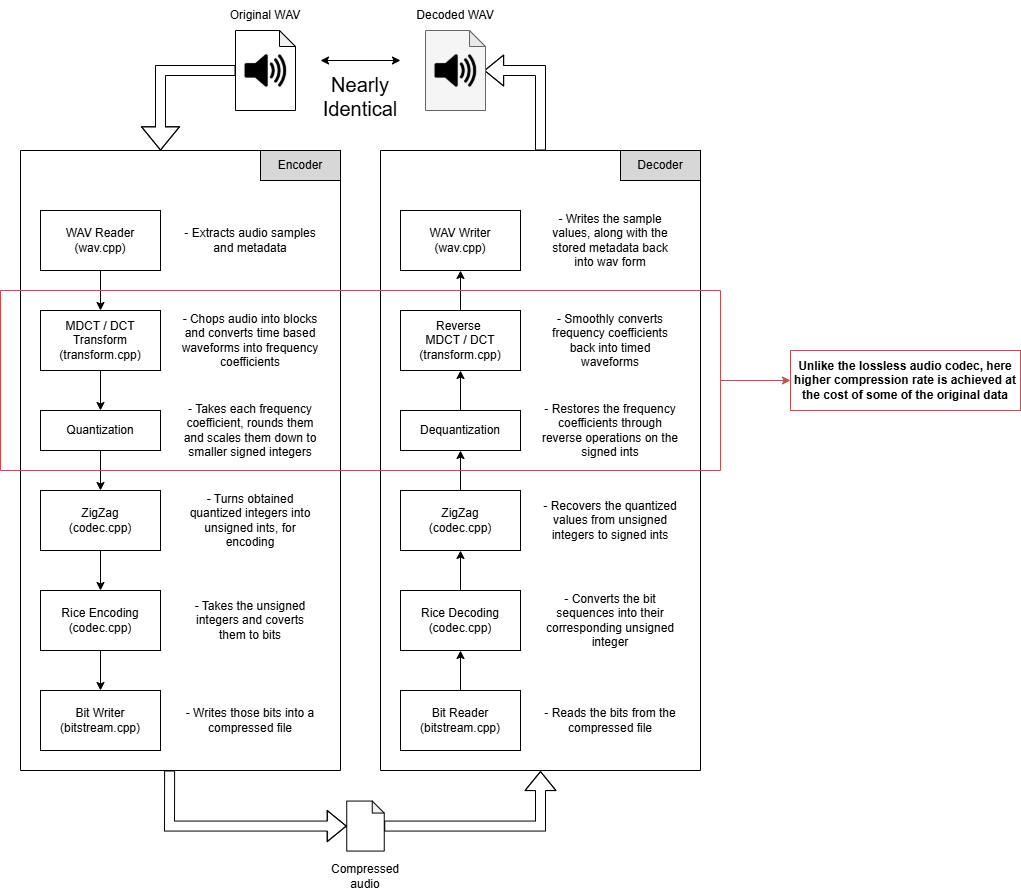

The diagram above was exported from draw.io. Its source (the exported page's mxGraphModel, read from the mxfile embedded in the PNG):
<mxGraphModel dx="1042" dy="722" grid="1" gridSize="10" guides="1" tooltips="1" connect="1" arrows="1" fold="1" page="1" pageScale="1" pageWidth="850" pageHeight="1100" math="0" shadow="0">
  <root>
    <mxCell id="0" />
    <mxCell id="1" parent="0" />
    <mxCell id="sYpR1gJ4xTaoTpoyMk67-2" value="" style="shape=note;whiteSpace=wrap;html=1;backgroundOutline=1;darkOpacity=0.05;size=16;" parent="1" vertex="1">
      <mxGeometry x="315" y="40" width="60" height="80" as="geometry" />
    </mxCell>
    <mxCell id="sYpR1gJ4xTaoTpoyMk67-3" value="" style="swimlane;startSize=0;" parent="1" vertex="1">
      <mxGeometry x="100" y="160" width="320" height="620" as="geometry">
        <mxRectangle x="100" y="160" width="50" height="40" as="alternateBounds" />
      </mxGeometry>
    </mxCell>
    <mxCell id="sYpR1gJ4xTaoTpoyMk67-41" value="" style="edgeStyle=orthogonalEdgeStyle;rounded=0;orthogonalLoop=1;jettySize=auto;html=1;" parent="sYpR1gJ4xTaoTpoyMk67-3" source="sYpR1gJ4xTaoTpoyMk67-1" target="sYpR1gJ4xTaoTpoyMk67-9" edge="1">
      <mxGeometry relative="1" as="geometry" />
    </mxCell>
    <mxCell id="sYpR1gJ4xTaoTpoyMk67-1" value="MDCT / DCT Transform&lt;br&gt;(transform.cpp)" style="rounded=0;whiteSpace=wrap;html=1;" parent="sYpR1gJ4xTaoTpoyMk67-3" vertex="1">
      <mxGeometry x="20" y="160" width="120" height="60" as="geometry" />
    </mxCell>
    <mxCell id="sYpR1gJ4xTaoTpoyMk67-8" value="Encoder" style="rounded=0;whiteSpace=wrap;html=1;fillColor=#D7D7D7;" parent="sYpR1gJ4xTaoTpoyMk67-3" vertex="1">
      <mxGeometry x="240" width="80" height="30" as="geometry" />
    </mxCell>
    <mxCell id="sYpR1gJ4xTaoTpoyMk67-42" value="" style="edgeStyle=orthogonalEdgeStyle;rounded=0;orthogonalLoop=1;jettySize=auto;html=1;" parent="sYpR1gJ4xTaoTpoyMk67-3" source="sYpR1gJ4xTaoTpoyMk67-9" target="sYpR1gJ4xTaoTpoyMk67-10" edge="1">
      <mxGeometry relative="1" as="geometry" />
    </mxCell>
    <mxCell id="sYpR1gJ4xTaoTpoyMk67-9" value="Quantization" style="rounded=0;whiteSpace=wrap;html=1;" parent="sYpR1gJ4xTaoTpoyMk67-3" vertex="1">
      <mxGeometry x="20" y="260" width="120" height="40" as="geometry" />
    </mxCell>
    <mxCell id="sYpR1gJ4xTaoTpoyMk67-11" value="WAV Reader&lt;br&gt;(wav&lt;span style=&quot;background-color: transparent; color: light-dark(rgb(0, 0, 0), rgb(255, 255, 255));&quot;&gt;.cpp)&lt;/span&gt;" style="rounded=0;whiteSpace=wrap;html=1;" parent="sYpR1gJ4xTaoTpoyMk67-3" vertex="1">
      <mxGeometry x="20" y="60" width="120" height="60" as="geometry" />
    </mxCell>
    <mxCell id="sYpR1gJ4xTaoTpoyMk67-12" value="- Extracts audio samples and metadata" style="text;html=1;whiteSpace=wrap;strokeColor=none;fillColor=none;align=center;verticalAlign=middle;rounded=0;" parent="sYpR1gJ4xTaoTpoyMk67-3" vertex="1">
      <mxGeometry x="160" y="60" width="140" height="60" as="geometry" />
    </mxCell>
    <mxCell id="sYpR1gJ4xTaoTpoyMk67-13" value="- Chops audio into blocks and converts time based waveforms into frequency coefficients" style="text;html=1;whiteSpace=wrap;strokeColor=none;fillColor=none;align=center;verticalAlign=middle;rounded=0;" parent="sYpR1gJ4xTaoTpoyMk67-3" vertex="1">
      <mxGeometry x="160" y="160" width="140" height="60" as="geometry" />
    </mxCell>
    <mxCell id="sYpR1gJ4xTaoTpoyMk67-40" value="" style="endArrow=classic;html=1;rounded=0;entryX=0.5;entryY=0;entryDx=0;entryDy=0;" parent="sYpR1gJ4xTaoTpoyMk67-3" target="sYpR1gJ4xTaoTpoyMk67-1" edge="1">
      <mxGeometry width="50" height="50" relative="1" as="geometry">
        <mxPoint x="80" y="120" as="sourcePoint" />
        <mxPoint x="130" y="70" as="targetPoint" />
      </mxGeometry>
    </mxCell>
    <mxCell id="sYpR1gJ4xTaoTpoyMk67-43" value="" style="edgeStyle=orthogonalEdgeStyle;rounded=0;orthogonalLoop=1;jettySize=auto;html=1;" parent="sYpR1gJ4xTaoTpoyMk67-3" source="sYpR1gJ4xTaoTpoyMk67-10" target="sYpR1gJ4xTaoTpoyMk67-16" edge="1">
      <mxGeometry relative="1" as="geometry" />
    </mxCell>
    <mxCell id="sYpR1gJ4xTaoTpoyMk67-10" value="ZigZag&lt;br&gt;(codec.cpp)" style="rounded=0;whiteSpace=wrap;html=1;" parent="sYpR1gJ4xTaoTpoyMk67-3" vertex="1">
      <mxGeometry x="20" y="340" width="120" height="60" as="geometry" />
    </mxCell>
    <mxCell id="YlGOrZNFJWUrdCjAp2zZ-3" style="edgeStyle=orthogonalEdgeStyle;rounded=0;orthogonalLoop=1;jettySize=auto;html=1;entryX=0.5;entryY=0;entryDx=0;entryDy=0;" parent="sYpR1gJ4xTaoTpoyMk67-3" source="sYpR1gJ4xTaoTpoyMk67-16" target="YlGOrZNFJWUrdCjAp2zZ-1" edge="1">
      <mxGeometry relative="1" as="geometry" />
    </mxCell>
    <mxCell id="sYpR1gJ4xTaoTpoyMk67-16" value="Rice Encoding&lt;br&gt;(codec&lt;span style=&quot;color: light-dark(rgb(0, 0, 0), rgb(255, 255, 255)); background-color: transparent;&quot;&gt;.cpp)&lt;/span&gt;" style="rounded=0;whiteSpace=wrap;html=1;" parent="sYpR1gJ4xTaoTpoyMk67-3" vertex="1">
      <mxGeometry x="20" y="440" width="120" height="60" as="geometry" />
    </mxCell>
    <mxCell id="sYpR1gJ4xTaoTpoyMk67-17" value="- Takes the unsigned integers and coverts them to bits" style="text;html=1;whiteSpace=wrap;strokeColor=none;fillColor=none;align=center;verticalAlign=middle;rounded=0;" parent="sYpR1gJ4xTaoTpoyMk67-3" vertex="1">
      <mxGeometry x="160" y="440" width="140" height="60" as="geometry" />
    </mxCell>
    <mxCell id="YlGOrZNFJWUrdCjAp2zZ-1" value="Bit Writer&lt;div&gt;(bitstream.cpp)&lt;/div&gt;" style="rounded=0;whiteSpace=wrap;html=1;" parent="sYpR1gJ4xTaoTpoyMk67-3" vertex="1">
      <mxGeometry x="20" y="540" width="120" height="60" as="geometry" />
    </mxCell>
    <mxCell id="YlGOrZNFJWUrdCjAp2zZ-5" value="- Writes those bits into a compressed file" style="text;html=1;whiteSpace=wrap;strokeColor=none;fillColor=none;align=center;verticalAlign=middle;rounded=0;" parent="sYpR1gJ4xTaoTpoyMk67-3" vertex="1">
      <mxGeometry x="160" y="540" width="140" height="60" as="geometry" />
    </mxCell>
    <mxCell id="sYpR1gJ4xTaoTpoyMk67-22" value="ZigZag&lt;br&gt;(codec.cpp)" style="rounded=0;whiteSpace=wrap;html=1;" parent="sYpR1gJ4xTaoTpoyMk67-3" vertex="1">
      <mxGeometry x="380" y="340" width="120" height="60" as="geometry" />
    </mxCell>
    <mxCell id="sYpR1gJ4xTaoTpoyMk67-44" value="" style="edgeStyle=orthogonalEdgeStyle;rounded=0;orthogonalLoop=1;jettySize=auto;html=1;" parent="sYpR1gJ4xTaoTpoyMk67-3" source="sYpR1gJ4xTaoTpoyMk67-28" target="sYpR1gJ4xTaoTpoyMk67-22" edge="1">
      <mxGeometry relative="1" as="geometry" />
    </mxCell>
    <mxCell id="sYpR1gJ4xTaoTpoyMk67-28" value="Rice Decoding&lt;br&gt;(codec&lt;span style=&quot;color: light-dark(rgb(0, 0, 0), rgb(255, 255, 255)); background-color: transparent;&quot;&gt;.cpp)&lt;/span&gt;" style="rounded=0;whiteSpace=wrap;html=1;" parent="sYpR1gJ4xTaoTpoyMk67-3" vertex="1">
      <mxGeometry x="380" y="440" width="120" height="60" as="geometry" />
    </mxCell>
    <mxCell id="sYpR1gJ4xTaoTpoyMk67-29" value="- Converts the bit sequences into their corresponding unsigned integer" style="text;html=1;whiteSpace=wrap;strokeColor=none;fillColor=none;align=center;verticalAlign=middle;rounded=0;" parent="sYpR1gJ4xTaoTpoyMk67-3" vertex="1">
      <mxGeometry x="520" y="440" width="140" height="60" as="geometry" />
    </mxCell>
    <mxCell id="YlGOrZNFJWUrdCjAp2zZ-4" style="edgeStyle=orthogonalEdgeStyle;rounded=0;orthogonalLoop=1;jettySize=auto;html=1;entryX=0.5;entryY=1;entryDx=0;entryDy=0;" parent="sYpR1gJ4xTaoTpoyMk67-3" source="YlGOrZNFJWUrdCjAp2zZ-2" target="sYpR1gJ4xTaoTpoyMk67-28" edge="1">
      <mxGeometry relative="1" as="geometry" />
    </mxCell>
    <mxCell id="YlGOrZNFJWUrdCjAp2zZ-2" value="Bit Reader&lt;div&gt;(bitstream.cpp)&lt;/div&gt;" style="rounded=0;whiteSpace=wrap;html=1;" parent="sYpR1gJ4xTaoTpoyMk67-3" vertex="1">
      <mxGeometry x="380" y="540" width="120" height="60" as="geometry" />
    </mxCell>
    <mxCell id="YlGOrZNFJWUrdCjAp2zZ-7" value="- Reads the bits from the compressed file" style="text;html=1;whiteSpace=wrap;strokeColor=none;fillColor=none;align=center;verticalAlign=middle;rounded=0;" parent="sYpR1gJ4xTaoTpoyMk67-3" vertex="1">
      <mxGeometry x="520" y="540" width="140" height="60" as="geometry" />
    </mxCell>
    <mxCell id="YlGOrZNFJWUrdCjAp2zZ-9" value="- Turns obtained quantized integers into unsigned ints, for encoding" style="text;html=1;whiteSpace=wrap;strokeColor=none;fillColor=none;align=center;verticalAlign=middle;rounded=0;" parent="sYpR1gJ4xTaoTpoyMk67-3" vertex="1">
      <mxGeometry x="160" y="340" width="140" height="60" as="geometry" />
    </mxCell>
    <mxCell id="YlGOrZNFJWUrdCjAp2zZ-11" value="- Takes each frequency coefficient, rounds them and scales them down to smaller signed integers" style="text;html=1;whiteSpace=wrap;strokeColor=none;fillColor=none;align=center;verticalAlign=middle;rounded=0;" parent="sYpR1gJ4xTaoTpoyMk67-3" vertex="1">
      <mxGeometry x="160" y="250" width="140" height="60" as="geometry" />
    </mxCell>
    <mxCell id="sYpR1gJ4xTaoTpoyMk67-4" value="Original WAV" style="text;html=1;whiteSpace=wrap;strokeColor=none;fillColor=none;align=center;verticalAlign=middle;rounded=0;" parent="1" vertex="1">
      <mxGeometry x="300" y="10" width="90" height="30" as="geometry" />
    </mxCell>
    <mxCell id="sYpR1gJ4xTaoTpoyMk67-6" value="" style="shape=image;verticalLabelPosition=bottom;labelBackgroundColor=default;verticalAlign=top;aspect=fixed;imageAspect=0;image=data:image/png,(base64 omitted: 9448 chars);" parent="1" vertex="1">
      <mxGeometry x="322.5" y="57.5" width="45" height="45" as="geometry" />
    </mxCell>
    <mxCell id="sYpR1gJ4xTaoTpoyMk67-18" value="" style="swimlane;startSize=0;" parent="1" vertex="1">
      <mxGeometry x="460" y="160" width="320" height="620" as="geometry">
        <mxRectangle x="100" y="160" width="50" height="40" as="alternateBounds" />
      </mxGeometry>
    </mxCell>
    <mxCell id="sYpR1gJ4xTaoTpoyMk67-47" value="" style="edgeStyle=orthogonalEdgeStyle;rounded=0;orthogonalLoop=1;jettySize=auto;html=1;" parent="sYpR1gJ4xTaoTpoyMk67-18" source="sYpR1gJ4xTaoTpoyMk67-19" target="sYpR1gJ4xTaoTpoyMk67-23" edge="1">
      <mxGeometry relative="1" as="geometry" />
    </mxCell>
    <mxCell id="sYpR1gJ4xTaoTpoyMk67-19" value="Reverse&amp;nbsp;&lt;div&gt;&lt;span style=&quot;background-color: transparent; color: light-dark(rgb(0, 0, 0), rgb(255, 255, 255));&quot;&gt;MDCT / DCT&lt;/span&gt;&lt;div&gt;(transform.cpp)&lt;/div&gt;&lt;/div&gt;" style="rounded=0;whiteSpace=wrap;html=1;" parent="sYpR1gJ4xTaoTpoyMk67-18" vertex="1">
      <mxGeometry x="20" y="160" width="120" height="60" as="geometry" />
    </mxCell>
    <mxCell id="sYpR1gJ4xTaoTpoyMk67-20" value="Decoder" style="rounded=0;whiteSpace=wrap;html=1;fillColor=#D7D7D7;" parent="sYpR1gJ4xTaoTpoyMk67-18" vertex="1">
      <mxGeometry x="240" width="80" height="30" as="geometry" />
    </mxCell>
    <mxCell id="sYpR1gJ4xTaoTpoyMk67-46" value="" style="edgeStyle=orthogonalEdgeStyle;rounded=0;orthogonalLoop=1;jettySize=auto;html=1;" parent="sYpR1gJ4xTaoTpoyMk67-18" source="sYpR1gJ4xTaoTpoyMk67-21" target="sYpR1gJ4xTaoTpoyMk67-19" edge="1">
      <mxGeometry relative="1" as="geometry" />
    </mxCell>
    <mxCell id="sYpR1gJ4xTaoTpoyMk67-21" value="Dequantization" style="rounded=0;whiteSpace=wrap;html=1;" parent="sYpR1gJ4xTaoTpoyMk67-18" vertex="1">
      <mxGeometry x="20" y="260" width="120" height="40" as="geometry" />
    </mxCell>
    <mxCell id="sYpR1gJ4xTaoTpoyMk67-23" value="WAV Writer&lt;br&gt;(wav&lt;span style=&quot;background-color: transparent; color: light-dark(rgb(0, 0, 0), rgb(255, 255, 255));&quot;&gt;.cpp)&lt;/span&gt;" style="rounded=0;whiteSpace=wrap;html=1;" parent="sYpR1gJ4xTaoTpoyMk67-18" vertex="1">
      <mxGeometry x="20" y="60" width="120" height="60" as="geometry" />
    </mxCell>
    <mxCell id="sYpR1gJ4xTaoTpoyMk67-24" value="- Writes the sample values, along with the stored metadata back into wav form" style="text;html=1;whiteSpace=wrap;strokeColor=none;fillColor=none;align=center;verticalAlign=middle;rounded=0;" parent="sYpR1gJ4xTaoTpoyMk67-18" vertex="1">
      <mxGeometry x="160" y="60" width="140" height="60" as="geometry" />
    </mxCell>
    <mxCell id="sYpR1gJ4xTaoTpoyMk67-25" value="- Smoothly converts frequency coefficients back into timed waveforms" style="text;html=1;whiteSpace=wrap;strokeColor=none;fillColor=none;align=center;verticalAlign=middle;rounded=0;" parent="sYpR1gJ4xTaoTpoyMk67-18" vertex="1">
      <mxGeometry x="160" y="160" width="140" height="60" as="geometry" />
    </mxCell>
    <mxCell id="YlGOrZNFJWUrdCjAp2zZ-10" value="- Recovers the quantized values from unsigned integers to signed ints" style="text;html=1;whiteSpace=wrap;strokeColor=none;fillColor=none;align=center;verticalAlign=middle;rounded=0;" parent="sYpR1gJ4xTaoTpoyMk67-18" vertex="1">
      <mxGeometry x="160" y="340" width="140" height="60" as="geometry" />
    </mxCell>
    <mxCell id="YlGOrZNFJWUrdCjAp2zZ-12" value="- Restores the frequency coefficients through reverse operations on the signed ints" style="text;html=1;whiteSpace=wrap;strokeColor=none;fillColor=none;align=center;verticalAlign=middle;rounded=0;" parent="sYpR1gJ4xTaoTpoyMk67-18" vertex="1">
      <mxGeometry x="160" y="250" width="140" height="60" as="geometry" />
    </mxCell>
    <mxCell id="sYpR1gJ4xTaoTpoyMk67-30" value="" style="shape=note;whiteSpace=wrap;html=1;backgroundOutline=1;darkOpacity=0.05;size=12;" parent="1" vertex="1">
      <mxGeometry x="426.25" y="810.56" width="37.5" height="50" as="geometry" />
    </mxCell>
    <mxCell id="sYpR1gJ4xTaoTpoyMk67-31" value="Compressed audio" style="text;html=1;whiteSpace=wrap;strokeColor=none;fillColor=none;align=center;verticalAlign=middle;rounded=0;" parent="1" vertex="1">
      <mxGeometry x="400" y="870.56" width="90" height="30" as="geometry" />
    </mxCell>
    <mxCell id="sYpR1gJ4xTaoTpoyMk67-36" value="" style="shape=flexArrow;endArrow=classic;html=1;rounded=0;endWidth=27;endSize=7.4;width=10;" parent="1" source="sYpR1gJ4xTaoTpoyMk67-2" edge="1">
      <mxGeometry width="50" height="50" relative="1" as="geometry">
        <mxPoint x="480" y="260" as="sourcePoint" />
        <mxPoint x="240" y="160" as="targetPoint" />
        <Array as="points">
          <mxPoint x="240" y="80" />
        </Array>
      </mxGeometry>
    </mxCell>
    <mxCell id="sYpR1gJ4xTaoTpoyMk67-37" value="" style="shape=flexArrow;endArrow=classic;html=1;rounded=0;entryX=0.977;entryY=0.5;entryDx=0;entryDy=0;entryPerimeter=0;" parent="1" source="sYpR1gJ4xTaoTpoyMk67-18" target="qik3nySDpHa9Fv5BDvkn-1" edge="1">
      <mxGeometry width="50" height="50" relative="1" as="geometry">
        <mxPoint x="480" y="260" as="sourcePoint" />
        <mxPoint x="550" y="82" as="targetPoint" />
        <Array as="points">
          <mxPoint x="620" y="80" />
        </Array>
      </mxGeometry>
    </mxCell>
    <mxCell id="sYpR1gJ4xTaoTpoyMk67-38" value="" style="shape=flexArrow;endArrow=classic;html=1;rounded=0;exitX=0.466;exitY=0.999;exitDx=0;exitDy=0;exitPerimeter=0;" parent="1" target="sYpR1gJ4xTaoTpoyMk67-30" edge="1">
      <mxGeometry width="50" height="50" relative="1" as="geometry">
        <mxPoint x="249.1199999999999" y="780" as="sourcePoint" />
        <mxPoint x="530" y="670.56" as="targetPoint" />
        <Array as="points">
          <mxPoint x="249" y="835.56" />
        </Array>
      </mxGeometry>
    </mxCell>
    <mxCell id="sYpR1gJ4xTaoTpoyMk67-39" value="" style="shape=flexArrow;endArrow=classic;html=1;rounded=0;" parent="1" source="sYpR1gJ4xTaoTpoyMk67-30" edge="1">
      <mxGeometry width="50" height="50" relative="1" as="geometry">
        <mxPoint x="500" y="870.56" as="sourcePoint" />
        <mxPoint x="620" y="780.56" as="targetPoint" />
        <Array as="points">
          <mxPoint x="620" y="835.56" />
        </Array>
      </mxGeometry>
    </mxCell>
    <mxCell id="sYpR1gJ4xTaoTpoyMk67-45" value="" style="edgeStyle=orthogonalEdgeStyle;rounded=0;orthogonalLoop=1;jettySize=auto;html=1;" parent="1" source="sYpR1gJ4xTaoTpoyMk67-22" target="sYpR1gJ4xTaoTpoyMk67-21" edge="1">
      <mxGeometry relative="1" as="geometry" />
    </mxCell>
    <mxCell id="YlGOrZNFJWUrdCjAp2zZ-16" value="" style="edgeStyle=orthogonalEdgeStyle;rounded=0;orthogonalLoop=1;jettySize=auto;html=1;fillColor=#f8cecc;strokeColor=#b85450;" parent="1" source="YlGOrZNFJWUrdCjAp2zZ-14" target="YlGOrZNFJWUrdCjAp2zZ-17" edge="1">
      <mxGeometry relative="1" as="geometry">
        <mxPoint x="890" y="390" as="targetPoint" />
      </mxGeometry>
    </mxCell>
    <mxCell id="YlGOrZNFJWUrdCjAp2zZ-14" value="" style="swimlane;startSize=0;fillColor=#f8cecc;strokeColor=#b85450;" parent="1" vertex="1">
      <mxGeometry x="80" y="300" width="720" height="180" as="geometry" />
    </mxCell>
    <mxCell id="YlGOrZNFJWUrdCjAp2zZ-17" value="&lt;b&gt;Unlike the lossless audio codec, here higher compression rate is achieved at the cost of some of the original data&lt;/b&gt;" style="rounded=0;whiteSpace=wrap;html=1;fillColor=#FFFFFF;strokeColor=#b85450;" parent="1" vertex="1">
      <mxGeometry x="870" y="360" width="230" height="60" as="geometry" />
    </mxCell>
    <mxCell id="qik3nySDpHa9Fv5BDvkn-1" value="" style="shape=note;whiteSpace=wrap;html=1;backgroundOutline=1;darkOpacity=0.05;size=16;fillColor=#f5f5f5;strokeColor=#666666;fontColor=#333333;" vertex="1" parent="1">
      <mxGeometry x="505" y="40" width="60" height="80" as="geometry" />
    </mxCell>
    <mxCell id="qik3nySDpHa9Fv5BDvkn-2" value="Decoded WAV" style="text;html=1;whiteSpace=wrap;strokeColor=none;fillColor=none;align=center;verticalAlign=middle;rounded=0;" vertex="1" parent="1">
      <mxGeometry x="490" y="10" width="90" height="30" as="geometry" />
    </mxCell>
    <mxCell id="qik3nySDpHa9Fv5BDvkn-3" value="" style="shape=image;verticalLabelPosition=bottom;labelBackgroundColor=default;verticalAlign=top;aspect=fixed;imageAspect=0;image=data:image/png,(base64 omitted: 9448 chars);" vertex="1" parent="1">
      <mxGeometry x="512.5" y="57.5" width="45" height="45" as="geometry" />
    </mxCell>
    <mxCell id="qik3nySDpHa9Fv5BDvkn-4" value="&lt;font style=&quot;font-size: 20px;&quot;&gt;Nearly Identical&lt;/font&gt;" style="text;html=1;whiteSpace=wrap;strokeColor=none;fillColor=none;align=center;verticalAlign=middle;rounded=0;" vertex="1" parent="1">
      <mxGeometry x="395" y="80" width="90" height="52.5" as="geometry" />
    </mxCell>
    <mxCell id="qik3nySDpHa9Fv5BDvkn-5" value="" style="endArrow=classic;startArrow=classic;html=1;rounded=0;" edge="1" parent="1">
      <mxGeometry width="50" height="50" relative="1" as="geometry">
        <mxPoint x="400" y="70" as="sourcePoint" />
        <mxPoint x="480" y="70" as="targetPoint" />
      </mxGeometry>
    </mxCell>
  </root>
</mxGraphModel>